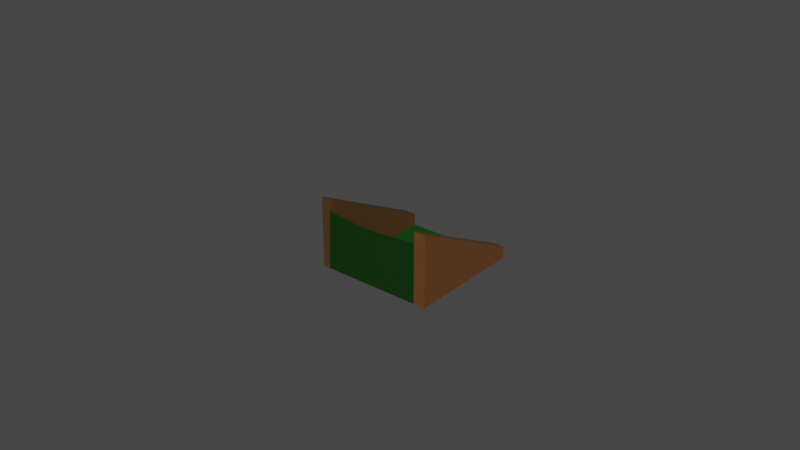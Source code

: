 # Source: bendedSlope.blend  (saved by Blender 2.91.10; exported with 4.5.12 LTS)
import bpy
from mathutils import Matrix  # noqa: F401  (used for matrix-valued properties, if any)

bpy.ops.wm.read_factory_settings(use_empty=True)
scene = bpy.context.scene
scene.name = 'Scene'

# ---- collections
col_collection = bpy.data.collections.new('Collection'); scene.collection.children.link(col_collection)

# ---- materials (node trees are filled in below, after node groups)
mat_side = bpy.data.materials.new('side')
mat_side.use_transparent_shadow = False
mat_side_001 = bpy.data.materials.new('side.001')
mat_side_001.use_transparent_shadow = False
mat_grass = bpy.data.materials.new('grass')
mat_grass.use_transparent_shadow = False
mat_grass_002 = bpy.data.materials.new('grass.002')
mat_grass_002.use_transparent_shadow = False
mat_grass_003 = bpy.data.materials.new('grass.003')
mat_grass_003.use_transparent_shadow = False

# ---- material node trees
mat_side.use_nodes = True; mat_side.node_tree.nodes.clear()
_N = mat_side.node_tree.nodes; _L = mat_side.node_tree.links
n0 = _N.new('ShaderNodeBsdfPrincipled'); n0.name = 'Principled BSDF'; n0.location = (10, 300)
n0.distribution = 'GGX'
n0.subsurface_method = 'BURLEY'
n0.inputs[0].default_value = (0.136, 0.05511, 0.01602, 1.0)
n0.inputs[3].default_value = 1.45
n0.inputs[27].default_value = (0.0, 0.0, 0.0, 1.0)
n0.inputs[28].default_value = 1.0
n1 = _N.new('ShaderNodeOutputMaterial'); n1.name = 'Material Output'; n1.location = (300, 300)
_L.new(n0.outputs[0], n1.inputs[0])
n1.is_active_output = True
mat_side_001.use_nodes = True; mat_side_001.node_tree.nodes.clear()
_N = mat_side_001.node_tree.nodes; _L = mat_side_001.node_tree.links
n0 = _N.new('ShaderNodeBsdfPrincipled'); n0.name = 'Principled BSDF'; n0.location = (10, 300)
n0.distribution = 'GGX'
n0.subsurface_method = 'BURLEY'
n0.inputs[0].default_value = (0.08118, 0.0382, 0.01119, 1.0)
n0.inputs[3].default_value = 1.45
n0.inputs[27].default_value = (0.0, 0.0, 0.0, 1.0)
n0.inputs[28].default_value = 1.0
n1 = _N.new('ShaderNodeOutputMaterial'); n1.name = 'Material Output'; n1.location = (300, 300)
_L.new(n0.outputs[0], n1.inputs[0])
n1.is_active_output = True
mat_grass.use_nodes = True; mat_grass.node_tree.nodes.clear()
_N = mat_grass.node_tree.nodes; _L = mat_grass.node_tree.links
n0 = _N.new('ShaderNodeBsdfPrincipled'); n0.name = 'Principled BSDF'; n0.location = (10, 300)
n0.distribution = 'GGX'
n0.subsurface_method = 'BURLEY'
n0.inputs[0].default_value = (0.001616, 0.03174, 0.0, 1.0)
n0.inputs[3].default_value = 1.45
n0.inputs[27].default_value = (0.0, 0.0, 0.0, 1.0)
n0.inputs[28].default_value = 1.0
n1 = _N.new('ShaderNodeOutputMaterial'); n1.name = 'Material Output'; n1.location = (300, 300)
_L.new(n0.outputs[0], n1.inputs[0])
n1.is_active_output = True
mat_grass_002.use_nodes = True; mat_grass_002.node_tree.nodes.clear()
_N = mat_grass_002.node_tree.nodes; _L = mat_grass_002.node_tree.links
n0 = _N.new('ShaderNodeBsdfPrincipled'); n0.name = 'Principled BSDF'; n0.location = (10, 300)
n0.distribution = 'GGX'
n0.subsurface_method = 'BURLEY'
n0.inputs[0].default_value = (0.0009149, 0.08353, 0.002994, 1.0)
n0.inputs[3].default_value = 1.45
n0.inputs[27].default_value = (0.0, 0.0, 0.0, 1.0)
n0.inputs[28].default_value = 1.0
n1 = _N.new('ShaderNodeOutputMaterial'); n1.name = 'Material Output'; n1.location = (300, 300)
_L.new(n0.outputs[0], n1.inputs[0])
n1.is_active_output = True
mat_grass_003.use_nodes = True; mat_grass_003.node_tree.nodes.clear()
_N = mat_grass_003.node_tree.nodes; _L = mat_grass_003.node_tree.links
n0 = _N.new('ShaderNodeBsdfPrincipled'); n0.name = 'Principled BSDF'; n0.location = (10, 300)
n0.distribution = 'GGX'
n0.subsurface_method = 'BURLEY'
n0.inputs[0].default_value = (0.001179, 0.06372, 0.002108, 1.0)
n0.inputs[3].default_value = 1.45
n0.inputs[27].default_value = (0.0, 0.0, 0.0, 1.0)
n0.inputs[28].default_value = 1.0
n1 = _N.new('ShaderNodeOutputMaterial'); n1.name = 'Material Output'; n1.location = (300, 300)
_L.new(n0.outputs[0], n1.inputs[0])
n1.is_active_output = True

# ---- world
world_world = bpy.data.worlds.new('World'); scene.world = world_world
world_world.use_nodes = True; world_world.node_tree.nodes.clear()
_N = world_world.node_tree.nodes; _L = world_world.node_tree.links
n0 = _N.new('ShaderNodeOutputWorld'); n0.name = 'World Output'; n0.location = (300, 300)
n1 = _N.new('ShaderNodeBackground'); n1.name = 'Background'; n1.location = (10, 300)
n1.inputs[0].default_value = (0.05088, 0.05088, 0.05088, 1.0)
_L.new(n1.outputs[0], n0.inputs[0])
n0.is_active_output = True
world_world.color = (0.05088, 0.05088, 0.05088)
world_world.use_sun_shadow = False
world_world.sun_shadow_jitter_overblur = 0.0

# ---- meshes
me_cube_001 = bpy.data.meshes.new('Cube.001')
me_cube_001.from_pydata([(-1.0, -1.0, -1.0), (-1.0, -1.0, 1.0), (-1.0, 1.0, -1.0), (-1.0, 1.0, -0.6667), (1.0, -1.0, -1.0), (1.0, -1.0, 1.0), (1.0, 1.0, -1.0), (1.0, 1.0, -0.6667)], [], [(0, 1, 3, 2), (2, 3, 7, 6), (6, 7, 5, 4), (4, 5, 1, 0), (2, 6, 4, 0), (7, 3, 1, 5)])
_uv = me_cube_001.uv_layers.new(name='UVMap')
_uv.uv.foreach_set('vector', [0.375, 0.0, 0.625, 0.0, 0.625, 0.25, 0.375, 0.25, 0.375, 0.25, 0.625, 0.25, 0.625, 0.5, 0.375, 0.5, 0.375, 0.5, 0.625, 0.5, 0.625, 0.75, 0.375, 0.75, 0.375, 0.75, 0.625, 0.75, 0.625, 1.0, 0.375, 1.0, 0.125, 0.5, 0.375, 0.5, 0.375, 0.75, 0.125, 0.75, 0.625, 0.5, 0.875, 0.5, 0.875, 0.75, 0.625, 0.75])
me_cube_001.materials.append(mat_side)
me_cube_001.use_remesh_fix_poles = True
me_cube_001.use_remesh_preserve_attributes = False
me_cube_001.use_mirror_vertex_groups = False
me_cube_001.update()
me_cube_002 = bpy.data.meshes.new('Cube.002')
me_cube_002.from_pydata([(-1.0, -1.0, -1.0), (-1.0, -1.0, 1.0), (-1.0, 1.0, -1.0), (-1.0, 1.0, -0.6667), (1.0, -1.0, -1.0), (1.0, -1.0, 1.0), (1.0, 1.0, -1.0), (1.0, 1.0, -0.6667)], [], [(0, 1, 3, 2), (2, 3, 7, 6), (6, 7, 5, 4), (4, 5, 1, 0), (2, 6, 4, 0), (7, 3, 1, 5)])
_uv = me_cube_002.uv_layers.new(name='UVMap')
_uv.uv.foreach_set('vector', [0.375, 0.0, 0.625, 0.0, 0.625, 0.25, 0.375, 0.25, 0.375, 0.25, 0.625, 0.25, 0.625, 0.5, 0.375, 0.5, 0.375, 0.5, 0.625, 0.5, 0.625, 0.75, 0.375, 0.75, 0.375, 0.75, 0.625, 0.75, 0.625, 1.0, 0.375, 1.0, 0.125, 0.5, 0.375, 0.5, 0.375, 0.75, 0.125, 0.75, 0.625, 0.5, 0.875, 0.5, 0.875, 0.75, 0.625, 0.75])
me_cube_002.materials.append(mat_side_001)
me_cube_002.use_remesh_fix_poles = True
me_cube_002.use_remesh_preserve_attributes = False
me_cube_002.use_mirror_vertex_groups = False
me_cube_002.update()
me_plane_001 = bpy.data.meshes.new('Plane.001')
me_plane_001.from_pydata([(-1.0, -1.0, 0.0), (1.0, -1.0, 0.0), (-1.0, -0.9933, 0.8244), (1.0, -0.9933, 0.8244), (-0.8812, -1.0, 0.0), (-0.7759, -1.0, 0.0), (-0.6706, -1.0, 0.0), (-0.5654, -1.0, 0.0), (-0.4601, -1.0, 0.0), (-0.3549, -1.0, 0.0), (-0.2496, -1.0, 0.0), (-0.1443, -1.0, 0.0), (-0.03907, -1.0, 0.0), (0.0662, -1.0, 0.0), (0.1715, -1.0, 0.0), (0.2767, -1.0, 0.0), (0.382, -1.0, 0.0), (0.4872, -1.0, 0.0), (0.5925, -1.0, 0.0), (0.6978, -1.0, 0.0), (0.803, -1.0, 0.0), (0.9083, -1.0, 0.0), (0.9083, -0.9933, 1.02), (0.803, -0.9759, 1.008), (0.6978, -0.9787, 0.9925), (0.5925, -0.9855, 0.9838), (0.4872, -0.9858, 0.9716), (0.382, -0.9899, 0.9634), (0.2767, -0.9933, 0.9585), (0.1715, -0.9971, 0.9514), (0.0662, -0.9999, 0.9484), (-0.03907, -1.001, 0.9504), (-0.1443, -1.001, 0.9515), (-0.2496, -1.008, 0.956), (-0.3549, -1.008, 0.9614), (-0.4601, -1.006, 0.9712), (-0.5654, -1.008, 0.9796), (-0.6706, -1.007, 0.9912), (-0.8011, -1.004, 1.003), (-0.8812, -0.9933, 1.185)], [], [(21, 1, 3, 22), (0, 4, 39, 2), (4, 5, 38, 39), (5, 6, 37, 38), (6, 7, 36, 37), (7, 8, 35, 36), (8, 9, 34, 35), (9, 10, 33, 34), (10, 11, 32, 33), (11, 12, 31, 32), (12, 13, 30, 31), (13, 14, 29, 30), (14, 15, 28, 29), (15, 16, 27, 28), (16, 17, 26, 27), (17, 18, 25, 26), (18, 19, 24, 25), (19, 20, 23, 24), (20, 21, 22, 23)])
_uv = me_plane_001.uv_layers.new(name='UVMap')
_uv.uv.foreach_set('vector', [0.9542, 0.0, 1.0, 0.0, 1.0, 1.0, 0.9542, 1.0, 0.0, 0.0, 0.05941, 0.0, 0.05941, 1.0, 0.0, 1.0, 0.05941, 0.0, 0.112, 0.0, 0.112, 1.0, 0.05941, 1.0, 0.112, 0.0, 0.1647, 0.0, 0.1647, 1.0, 0.112, 1.0, 0.1647, 0.0, 0.2173, 0.0, 0.2173, 1.0, 0.1647, 1.0, 0.2173, 0.0, 0.2699, 0.0, 0.2699, 1.0, 0.2173, 1.0, 0.2699, 0.0, 0.3226, 0.0, 0.3226, 1.0, 0.2699, 1.0, 0.3226, 0.0, 0.3752, 0.0, 0.3752, 1.0, 0.3226, 1.0, 0.3752, 0.0, 0.4278, 0.0, 0.4278, 1.0, 0.3752, 1.0, 0.4278, 0.0, 0.4805, 0.0, 0.4805, 1.0, 0.4278, 1.0, 0.4805, 0.0, 0.5331, 0.0, 0.5331, 1.0, 0.4805, 1.0, 0.5331, 0.0, 0.5857, 0.0, 0.5857, 1.0, 0.5331, 1.0, 0.5857, 0.0, 0.6384, 0.0, 0.6384, 1.0, 0.5857, 1.0, 0.6384, 0.0, 0.691, 0.0, 0.691, 1.0, 0.6384, 1.0, 0.691, 0.0, 0.7436, 0.0, 0.7436, 1.0, 0.691, 1.0, 0.7436, 0.0, 0.7963, 0.0, 0.7963, 1.0, 0.7436, 1.0, 0.7963, 0.0, 0.8489, 0.0, 0.8489, 1.0, 0.7963, 1.0, 0.8489, 0.0, 0.9015, 0.0, 0.9015, 1.0, 0.8489, 1.0, 0.9015, 0.0, 0.9542, 0.0, 0.9542, 1.0, 0.9015, 1.0])
me_plane_001.materials.append(mat_grass)
me_plane_001.use_remesh_fix_poles = True
me_plane_001.use_remesh_preserve_attributes = False
me_plane_001.use_mirror_vertex_groups = False
me_plane_001.update()
me_plane_002 = bpy.data.meshes.new('Plane.002')
me_plane_002.from_pydata([(-1.0, -1.0, 0.0), (1.0, -1.0, 0.0), (-1.0, 1.0, 0.0), (1.0, 1.0, 0.0)], [], [(0, 1, 3, 2)])
_uv = me_plane_002.uv_layers.new(name='UVMap')
_uv.uv.foreach_set('vector', [0.0, 0.0, 1.0, 0.0, 1.0, 1.0, 0.0, 1.0])
me_plane_002.materials.append(mat_grass_003)
me_plane_002.use_remesh_fix_poles = True
me_plane_002.use_remesh_preserve_attributes = False
me_plane_002.use_mirror_vertex_groups = False
me_plane_002.update()

# ---- curves / text
cu_surfpatch_002 = bpy.data.curves.new('SurfPatch.002', 'CURVE')
cu_surfpatch_002.dimensions = '3D'
_sp = cu_surfpatch_002.splines.new('NURBS'); _sp.points.add(15)
_sp.points.foreach_set('co', [1.442, 2.112, 0.1035, 1.0, 3.986, 1.209, -0.2465, 1.0, 4.172, -1.059, 2.328, 1.0, 1.556, -2.159, -0.1473, 1.0, 0.4424, 2.074, 2.634, 1.0, 0.4806, 1.075, -1.246, 1.0, 0.5189, -1.198, 2.078, 1.0, 0.5571, -2.198, -1.422, 1.0, -0.5569, 2.036, 2.634, 1.0, -0.5186, 1.037, -1.246, 1.0, -0.4804, -1.237, 2.078, 1.0, -0.4421, -2.236, -1.422, 1.0, -1.556, 1.998, 0.4146, 1.0, -4.624, 0.8795, -0.2465, 1.0, -4.461, -1.068, 2.328, 1.0, -1.441, -2.274, -0.1473, 1.0])
_sp.points.foreach_set('radius', [0.0, 0.0, 0.0, 0.0, 0.0, 0.0, 0.0, 0.0, 0.0, 0.0, 0.0, 0.0, 0.0, 0.0, 0.0, 0.0])
_sp.resolution_v = 4
cu_surfpatch_002.materials.append(mat_grass_002)
cu_surfpatch_002.use_path_clamp = True
cu_surfpatch_002.resolution_v = 4
cu_surfpatch_002.fill_mode = 'FULL'

# ---- objects
ob_cube = bpy.data.objects.new('Cube', me_cube_001)
ob_cube_001 = bpy.data.objects.new('Cube.001', me_cube_002)
ob_plane = bpy.data.objects.new('Plane', me_plane_001)
ob_surfpatch_001 = bpy.data.objects.new('SurfPatch.001', cu_surfpatch_002)
ob_plane_001 = bpy.data.objects.new('Plane.001', me_plane_002)

# ---- transforms, parenting, visibility, modifiers, constraints
ob_cube.location = (0.9, 0.0, 0.6)
ob_cube.scale = (0.1, 1.0, 0.6)
ob_cube.lineart.crease_threshold = 0.0
ob_cube_001.location = (-0.9, 0.0, 0.6)
ob_cube_001.scale = (0.1, 1.0, 0.6)
ob_cube_001.lineart.crease_threshold = 0.0
ob_plane.location = (0.0, 0.0, 0.0)
ob_plane.lineart.crease_threshold = 0.0
ob_surfpatch_001.location = (0.0, 0.0, 0.0)
ob_surfpatch_001.empty_image_offset = (0.0, 0.0)
ob_surfpatch_001.lineart.crease_threshold = 0.0
ob_plane_001.location = (0.0, 0.0, 0.0)
ob_plane_001.lineart.crease_threshold = 0.0

# ---- collection membership
col_collection.objects.link(ob_cube)
col_collection.objects.link(ob_cube_001)
col_collection.objects.link(ob_plane)
col_collection.objects.link(ob_surfpatch_001)
col_collection.objects.link(ob_plane_001)

# ---- scene / render settings (as saved in the file)
scene.frame_start = 1; scene.frame_end = 250; scene.frame_set(1)
scene.render.engine = 'BLENDER_EEVEE_NEXT'
scene.cycles.use_denoising = False
scene.cycles.samples = 128
scene.cycles.sampling_pattern = 'TABULATED_SOBOL'
scene.cycles.use_adaptive_sampling = False
scene.cycles.use_light_tree = False
scene.view_settings.view_transform = 'Filmic'
bpy.context.view_layer.update()

# ---- added for rendering (the .blend has no active camera and no usable light): camera, sun
cam_auto = bpy.data.cameras.new('AutoCamera')
cam_auto.lens = 50.0
cam_auto.sensor_width = 36.0
cam_auto.clip_end = 1000.0
ob_auto_camera = bpy.data.objects.new('AutoCamera', cam_auto)
scene.collection.objects.link(ob_auto_camera)
ob_auto_camera.location = (9.6124, -11.8869, 8.47671)
ob_auto_camera.rotation_euler = (1.09748, -7.21219e-08, 0.694738)
scene.camera = ob_auto_camera
light_auto_sun = bpy.data.lights.new('AutoSun', 'SUN')
light_auto_sun.energy = 3.0
light_auto_sun.angle = 0.0523599
ob_auto_sun = bpy.data.objects.new('AutoSun', light_auto_sun)
scene.collection.objects.link(ob_auto_sun)
ob_auto_sun.rotation_euler = (0.872665, 0.174533, 0.523599)
bpy.context.view_layer.update()
